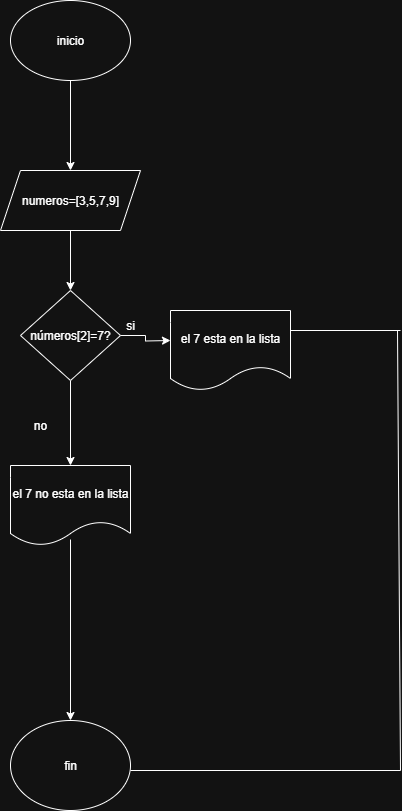

The diagram above was exported from draw.io. Its source (the exported page's mxGraphModel, read from the mxfile embedded in the PNG):
<mxGraphModel dx="872" dy="473" grid="1" gridSize="10" guides="1" tooltips="1" connect="1" arrows="1" fold="1" page="1" pageScale="1" pageWidth="827" pageHeight="1169" math="0" shadow="0">
  <root>
    <mxCell id="gjYiCvKZRZ8sy0Jj5wXT-0" />
    <mxCell id="gjYiCvKZRZ8sy0Jj5wXT-1" parent="gjYiCvKZRZ8sy0Jj5wXT-0" />
    <mxCell id="gjYiCvKZRZ8sy0Jj5wXT-2" value="" style="edgeStyle=orthogonalEdgeStyle;rounded=0;orthogonalLoop=1;jettySize=auto;html=1;" parent="gjYiCvKZRZ8sy0Jj5wXT-1" source="gjYiCvKZRZ8sy0Jj5wXT-3" target="gjYiCvKZRZ8sy0Jj5wXT-5" edge="1">
      <mxGeometry relative="1" as="geometry" />
    </mxCell>
    <mxCell id="gjYiCvKZRZ8sy0Jj5wXT-3" value="inicio" style="ellipse;whiteSpace=wrap;html=1;" parent="gjYiCvKZRZ8sy0Jj5wXT-1" vertex="1">
      <mxGeometry x="330" y="70" width="120" height="80" as="geometry" />
    </mxCell>
    <mxCell id="gjYiCvKZRZ8sy0Jj5wXT-4" value="" style="edgeStyle=orthogonalEdgeStyle;rounded=0;orthogonalLoop=1;jettySize=auto;html=1;" parent="gjYiCvKZRZ8sy0Jj5wXT-1" source="gjYiCvKZRZ8sy0Jj5wXT-5" target="gjYiCvKZRZ8sy0Jj5wXT-8" edge="1">
      <mxGeometry relative="1" as="geometry" />
    </mxCell>
    <mxCell id="gjYiCvKZRZ8sy0Jj5wXT-5" value="numeros=[3,5,7,9]" style="shape=parallelogram;perimeter=parallelogramPerimeter;whiteSpace=wrap;html=1;fixedSize=1;" parent="gjYiCvKZRZ8sy0Jj5wXT-1" vertex="1">
      <mxGeometry x="320" y="240" width="140" height="60" as="geometry" />
    </mxCell>
    <mxCell id="gjYiCvKZRZ8sy0Jj5wXT-6" value="" style="edgeStyle=orthogonalEdgeStyle;rounded=0;orthogonalLoop=1;jettySize=auto;html=1;" parent="gjYiCvKZRZ8sy0Jj5wXT-1" source="gjYiCvKZRZ8sy0Jj5wXT-8" edge="1">
      <mxGeometry relative="1" as="geometry">
        <mxPoint x="490" y="410" as="targetPoint" />
      </mxGeometry>
    </mxCell>
    <mxCell id="gjYiCvKZRZ8sy0Jj5wXT-7" value="" style="edgeStyle=orthogonalEdgeStyle;rounded=0;orthogonalLoop=1;jettySize=auto;html=1;" parent="gjYiCvKZRZ8sy0Jj5wXT-1" source="gjYiCvKZRZ8sy0Jj5wXT-8" target="gjYiCvKZRZ8sy0Jj5wXT-16" edge="1">
      <mxGeometry relative="1" as="geometry" />
    </mxCell>
    <mxCell id="gjYiCvKZRZ8sy0Jj5wXT-8" value="números[2]=7?" style="rhombus;whiteSpace=wrap;html=1;" parent="gjYiCvKZRZ8sy0Jj5wXT-1" vertex="1">
      <mxGeometry x="340" y="360" width="100" height="90" as="geometry" />
    </mxCell>
    <mxCell id="gjYiCvKZRZ8sy0Jj5wXT-9" value="si" style="text;html=1;align=center;verticalAlign=middle;whiteSpace=wrap;rounded=0;" parent="gjYiCvKZRZ8sy0Jj5wXT-1" vertex="1">
      <mxGeometry x="420" y="380" width="60" height="30" as="geometry" />
    </mxCell>
    <mxCell id="gjYiCvKZRZ8sy0Jj5wXT-10" value="no" style="text;html=1;align=center;verticalAlign=middle;whiteSpace=wrap;rounded=0;" parent="gjYiCvKZRZ8sy0Jj5wXT-1" vertex="1">
      <mxGeometry x="330" y="480" width="60" height="30" as="geometry" />
    </mxCell>
    <mxCell id="gjYiCvKZRZ8sy0Jj5wXT-11" value="fin" style="ellipse;whiteSpace=wrap;html=1;" parent="gjYiCvKZRZ8sy0Jj5wXT-1" vertex="1">
      <mxGeometry x="330" y="790" width="120" height="90" as="geometry" />
    </mxCell>
    <mxCell id="gjYiCvKZRZ8sy0Jj5wXT-12" value="" style="endArrow=none;html=1;rounded=0;" parent="gjYiCvKZRZ8sy0Jj5wXT-1" edge="1">
      <mxGeometry width="50" height="50" relative="1" as="geometry">
        <mxPoint x="610" y="400" as="sourcePoint" />
        <mxPoint x="720" y="400" as="targetPoint" />
      </mxGeometry>
    </mxCell>
    <mxCell id="gjYiCvKZRZ8sy0Jj5wXT-13" value="" style="endArrow=none;html=1;rounded=0;" parent="gjYiCvKZRZ8sy0Jj5wXT-1" edge="1">
      <mxGeometry width="50" height="50" relative="1" as="geometry">
        <mxPoint x="450" y="840" as="sourcePoint" />
        <mxPoint x="720" y="840" as="targetPoint" />
      </mxGeometry>
    </mxCell>
    <mxCell id="gjYiCvKZRZ8sy0Jj5wXT-14" value="" style="endArrow=none;html=1;rounded=0;" parent="gjYiCvKZRZ8sy0Jj5wXT-1" edge="1">
      <mxGeometry width="50" height="50" relative="1" as="geometry">
        <mxPoint x="717" y="400" as="sourcePoint" />
        <mxPoint x="720" y="840" as="targetPoint" />
      </mxGeometry>
    </mxCell>
    <mxCell id="gjYiCvKZRZ8sy0Jj5wXT-15" value="el 7 esta en la lista" style="shape=document;whiteSpace=wrap;html=1;boundedLbl=1;" parent="gjYiCvKZRZ8sy0Jj5wXT-1" vertex="1">
      <mxGeometry x="490" y="380" width="120" height="80" as="geometry" />
    </mxCell>
    <mxCell id="gjYiCvKZRZ8sy0Jj5wXT-16" value="el 7 no esta en la lista" style="shape=document;whiteSpace=wrap;html=1;boundedLbl=1;" parent="gjYiCvKZRZ8sy0Jj5wXT-1" vertex="1">
      <mxGeometry x="330" y="535" width="120" height="80" as="geometry" />
    </mxCell>
    <mxCell id="gjYiCvKZRZ8sy0Jj5wXT-17" value="" style="endArrow=classic;html=1;rounded=0;entryX=0.5;entryY=0;entryDx=0;entryDy=0;exitX=0.5;exitY=0.925;exitDx=0;exitDy=0;exitPerimeter=0;" parent="gjYiCvKZRZ8sy0Jj5wXT-1" source="gjYiCvKZRZ8sy0Jj5wXT-16" target="gjYiCvKZRZ8sy0Jj5wXT-11" edge="1">
      <mxGeometry width="50" height="50" relative="1" as="geometry">
        <mxPoint x="350" y="710" as="sourcePoint" />
        <mxPoint x="400" y="660" as="targetPoint" />
      </mxGeometry>
    </mxCell>
  </root>
</mxGraphModel>